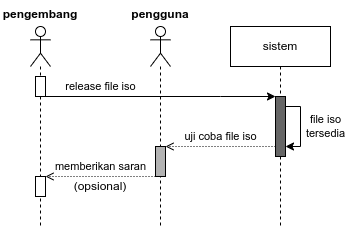

The diagram above was exported from draw.io. Its source (the exported page's mxGraphModel, read from the mxfile embedded in the PNG):
<mxGraphModel dx="868" dy="557" grid="1" gridSize="10" guides="1" tooltips="1" connect="1" arrows="1" fold="1" page="1" pageScale="1" pageWidth="850" pageHeight="1100" math="0" shadow="0">
  <root>
    <mxCell id="0" />
    <mxCell id="1" parent="0" />
    <mxCell id="JmDMI8BNzGF5pbJgyaA5-1" value="" style="shape=umlLifeline;participant=umlActor;perimeter=lifelinePerimeter;whiteSpace=wrap;html=1;container=1;collapsible=0;recursiveResize=0;verticalAlign=top;spacingTop=36;outlineConnect=0;" parent="1" vertex="1">
      <mxGeometry x="110" y="240" width="20" height="200" as="geometry" />
    </mxCell>
    <mxCell id="JmDMI8BNzGF5pbJgyaA5-6" value="" style="html=1;points=[];perimeter=orthogonalPerimeter;" parent="JmDMI8BNzGF5pbJgyaA5-1" vertex="1">
      <mxGeometry x="5" y="50" width="10" height="20" as="geometry" />
    </mxCell>
    <mxCell id="JmDMI8BNzGF5pbJgyaA5-15" value="" style="html=1;points=[];perimeter=orthogonalPerimeter;" parent="JmDMI8BNzGF5pbJgyaA5-1" vertex="1">
      <mxGeometry x="5" y="150" width="10" height="20" as="geometry" />
    </mxCell>
    <mxCell id="JmDMI8BNzGF5pbJgyaA5-2" value="" style="shape=umlLifeline;participant=umlActor;perimeter=lifelinePerimeter;whiteSpace=wrap;html=1;container=1;collapsible=0;recursiveResize=0;verticalAlign=top;spacingTop=36;outlineConnect=0;" parent="1" vertex="1">
      <mxGeometry x="230" y="240" width="20" height="200" as="geometry" />
    </mxCell>
    <mxCell id="JmDMI8BNzGF5pbJgyaA5-10" value="" style="html=1;points=[];perimeter=orthogonalPerimeter;fillColor=#B3B3B3;" parent="JmDMI8BNzGF5pbJgyaA5-2" vertex="1">
      <mxGeometry x="5" y="120" width="10" height="30" as="geometry" />
    </mxCell>
    <mxCell id="JmDMI8BNzGF5pbJgyaA5-3" value="sistem" style="shape=umlLifeline;perimeter=lifelinePerimeter;whiteSpace=wrap;html=1;container=1;collapsible=0;recursiveResize=0;outlineConnect=0;" parent="1" vertex="1">
      <mxGeometry x="310" y="240" width="100" height="200" as="geometry" />
    </mxCell>
    <mxCell id="JmDMI8BNzGF5pbJgyaA5-7" value="" style="html=1;points=[];perimeter=orthogonalPerimeter;fillColor=#666666;" parent="JmDMI8BNzGF5pbJgyaA5-3" vertex="1">
      <mxGeometry x="45" y="70" width="10" height="60" as="geometry" />
    </mxCell>
    <mxCell id="JmDMI8BNzGF5pbJgyaA5-9" value="file iso&lt;br&gt;tersedia" style="edgeStyle=orthogonalEdgeStyle;rounded=0;orthogonalLoop=1;jettySize=auto;html=1;" parent="JmDMI8BNzGF5pbJgyaA5-3" source="JmDMI8BNzGF5pbJgyaA5-7" target="JmDMI8BNzGF5pbJgyaA5-7" edge="1">
      <mxGeometry y="25" relative="1" as="geometry">
        <Array as="points">
          <mxPoint x="70" y="120" />
        </Array>
        <mxPoint as="offset" />
      </mxGeometry>
    </mxCell>
    <mxCell id="JmDMI8BNzGF5pbJgyaA5-4" value="pengembang" style="text;align=center;fontStyle=1;verticalAlign=middle;spacingLeft=3;spacingRight=3;strokeColor=none;rotatable=0;points=[[0,0.5],[1,0.5]];portConstraint=eastwest;" parent="1" vertex="1">
      <mxGeometry x="80" y="214" width="80" height="26" as="geometry" />
    </mxCell>
    <mxCell id="JmDMI8BNzGF5pbJgyaA5-5" value="pengguna" style="text;align=center;fontStyle=1;verticalAlign=middle;spacingLeft=3;spacingRight=3;strokeColor=none;rotatable=0;points=[[0,0.5],[1,0.5]];portConstraint=eastwest;" parent="1" vertex="1">
      <mxGeometry x="200" y="214" width="80" height="26" as="geometry" />
    </mxCell>
    <mxCell id="JmDMI8BNzGF5pbJgyaA5-8" value="release file iso" style="edgeStyle=orthogonalEdgeStyle;rounded=0;orthogonalLoop=1;jettySize=auto;html=1;" parent="1" source="JmDMI8BNzGF5pbJgyaA5-6" target="JmDMI8BNzGF5pbJgyaA5-7" edge="1">
      <mxGeometry x="-0.5218" y="10" relative="1" as="geometry">
        <Array as="points">
          <mxPoint x="300" y="310" />
          <mxPoint x="300" y="310" />
        </Array>
        <mxPoint as="offset" />
      </mxGeometry>
    </mxCell>
    <mxCell id="JmDMI8BNzGF5pbJgyaA5-13" value="uji coba file iso" style="edgeStyle=orthogonalEdgeStyle;rounded=0;orthogonalLoop=1;jettySize=auto;html=1;endArrow=open;endFill=0;dashed=1;dashPattern=1 2;" parent="1" source="JmDMI8BNzGF5pbJgyaA5-7" target="JmDMI8BNzGF5pbJgyaA5-10" edge="1">
      <mxGeometry y="-10" relative="1" as="geometry">
        <Array as="points">
          <mxPoint x="260" y="360" />
          <mxPoint x="260" y="360" />
        </Array>
        <mxPoint as="offset" />
      </mxGeometry>
    </mxCell>
    <mxCell id="JmDMI8BNzGF5pbJgyaA5-16" value="memberikan saran" style="edgeStyle=orthogonalEdgeStyle;rounded=0;orthogonalLoop=1;jettySize=auto;html=1;dashed=1;dashPattern=1 2;endArrow=open;endFill=0;" parent="1" target="JmDMI8BNzGF5pbJgyaA5-15" edge="1">
      <mxGeometry y="-10" relative="1" as="geometry">
        <mxPoint x="235" y="390" as="sourcePoint" />
        <Array as="points">
          <mxPoint x="210" y="390" />
          <mxPoint x="210" y="390" />
        </Array>
        <mxPoint as="offset" />
      </mxGeometry>
    </mxCell>
    <mxCell id="JmDMI8BNzGF5pbJgyaA5-17" value="(opsional)" style="text;html=1;strokeColor=none;fillColor=none;align=center;verticalAlign=middle;whiteSpace=wrap;rounded=0;" parent="1" vertex="1">
      <mxGeometry x="150" y="395" width="60" height="10" as="geometry" />
    </mxCell>
  </root>
</mxGraphModel>